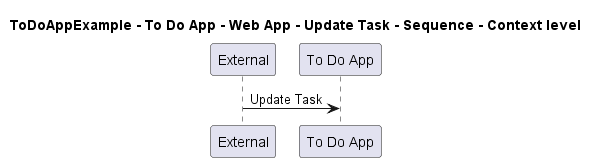

The diagram above was rendered by PlantUML. Its source (embedded in the PNG):
@startuml

title ToDoAppExample - To Do App - Web App - Update Task - Sequence - Context level

participant "External" as C4InterFlow.SoftwareSystems.ExternalSystem
participant "To Do App" as ToDoAppExample.SoftwareSystems.ToDoApp

C4InterFlow.SoftwareSystems.ExternalSystem -> ToDoAppExample.SoftwareSystems.ToDoApp : Update Task


@enduml